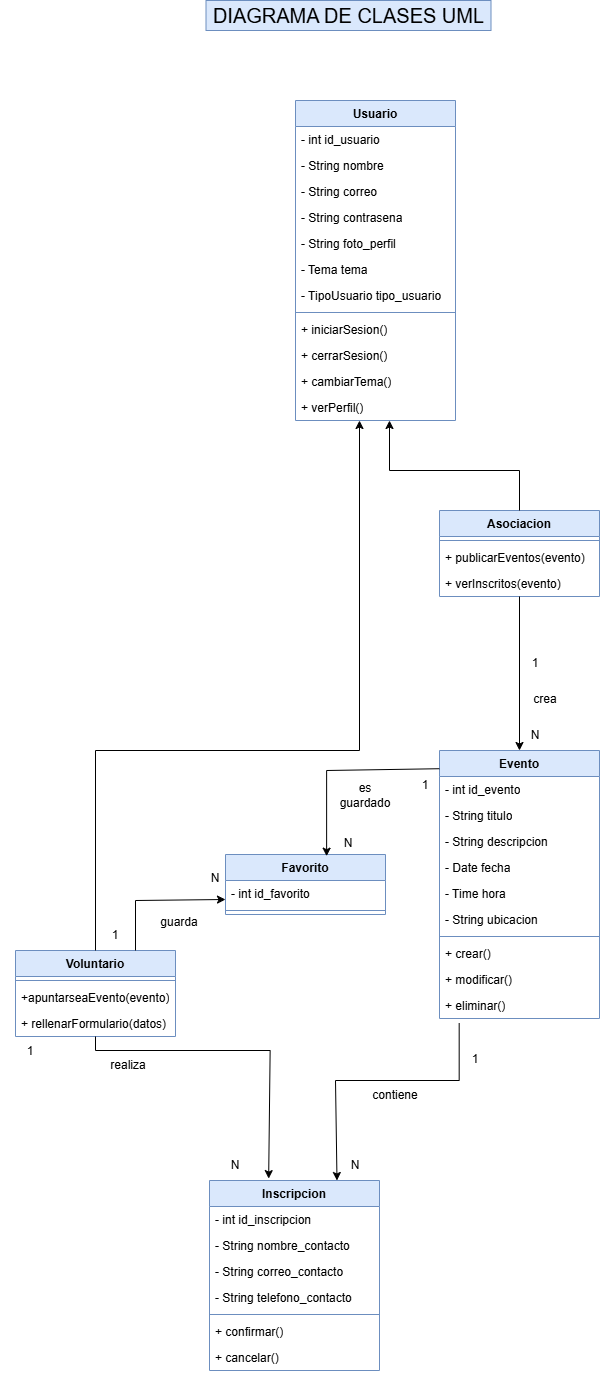

The diagram above was exported from draw.io. Its source (the exported page's mxGraphModel, read from the mxfile embedded in the PNG):
<mxGraphModel dx="1044" dy="1589" grid="1" gridSize="10" guides="1" tooltips="1" connect="1" arrows="1" fold="1" page="1" pageScale="1" pageWidth="850" pageHeight="1100" math="0" shadow="0">
  <root>
    <mxCell id="0" />
    <mxCell id="1" parent="0" />
    <mxCell id="wLewSqzKH1-7TgLVOFtc-1" parent="1" style="text;html=1;whiteSpace=wrap;strokeColor=#6c8ebf;fillColor=#dae8fc;align=center;verticalAlign=middle;rounded=0;" value="&lt;span style=&quot;font-size: 20px;&quot;&gt;DIAGRAMA DE CLASES UML&lt;/span&gt;" vertex="1">
      <mxGeometry height="30" width="285" x="630.5" y="550" as="geometry" />
    </mxCell>
    <mxCell id="wLewSqzKH1-7TgLVOFtc-2" parent="1" style="swimlane;fontStyle=1;align=center;verticalAlign=top;childLayout=stackLayout;horizontal=1;startSize=26;horizontalStack=0;resizeParent=1;resizeParentMax=0;resizeLast=0;collapsible=1;marginBottom=0;whiteSpace=wrap;html=1;fillColor=#dae8fc;strokeColor=#6c8ebf;" value="Usuario" vertex="1">
      <mxGeometry height="320" width="160" x="720" y="650" as="geometry" />
    </mxCell>
    <mxCell id="wLewSqzKH1-7TgLVOFtc-3" parent="wLewSqzKH1-7TgLVOFtc-2" style="text;strokeColor=none;fillColor=none;align=left;verticalAlign=top;spacingLeft=4;spacingRight=4;overflow=hidden;rotatable=0;points=[[0,0.5],[1,0.5]];portConstraint=eastwest;whiteSpace=wrap;html=1;" value="- int id_usuario" vertex="1">
      <mxGeometry height="26" width="160" y="26" as="geometry" />
    </mxCell>
    <mxCell id="wLewSqzKH1-7TgLVOFtc-4" parent="wLewSqzKH1-7TgLVOFtc-2" style="text;strokeColor=none;fillColor=none;align=left;verticalAlign=top;spacingLeft=4;spacingRight=4;overflow=hidden;rotatable=0;points=[[0,0.5],[1,0.5]];portConstraint=eastwest;whiteSpace=wrap;html=1;" value="- String nombre" vertex="1">
      <mxGeometry height="26" width="160" y="52" as="geometry" />
    </mxCell>
    <mxCell id="wLewSqzKH1-7TgLVOFtc-5" parent="wLewSqzKH1-7TgLVOFtc-2" style="text;strokeColor=none;fillColor=none;align=left;verticalAlign=top;spacingLeft=4;spacingRight=4;overflow=hidden;rotatable=0;points=[[0,0.5],[1,0.5]];portConstraint=eastwest;whiteSpace=wrap;html=1;" value="- String correo" vertex="1">
      <mxGeometry height="26" width="160" y="78" as="geometry" />
    </mxCell>
    <mxCell id="wLewSqzKH1-7TgLVOFtc-6" parent="wLewSqzKH1-7TgLVOFtc-2" style="text;strokeColor=none;fillColor=none;align=left;verticalAlign=top;spacingLeft=4;spacingRight=4;overflow=hidden;rotatable=0;points=[[0,0.5],[1,0.5]];portConstraint=eastwest;whiteSpace=wrap;html=1;" value="- String contrasena" vertex="1">
      <mxGeometry height="26" width="160" y="104" as="geometry" />
    </mxCell>
    <mxCell id="wLewSqzKH1-7TgLVOFtc-8" parent="wLewSqzKH1-7TgLVOFtc-2" style="text;strokeColor=none;fillColor=none;align=left;verticalAlign=top;spacingLeft=4;spacingRight=4;overflow=hidden;rotatable=0;points=[[0,0.5],[1,0.5]];portConstraint=eastwest;whiteSpace=wrap;html=1;" value="- String foto_perfil" vertex="1">
      <mxGeometry height="26" width="160" y="130" as="geometry" />
    </mxCell>
    <mxCell id="wLewSqzKH1-7TgLVOFtc-9" parent="wLewSqzKH1-7TgLVOFtc-2" style="text;strokeColor=none;fillColor=none;align=left;verticalAlign=top;spacingLeft=4;spacingRight=4;overflow=hidden;rotatable=0;points=[[0,0.5],[1,0.5]];portConstraint=eastwest;whiteSpace=wrap;html=1;" value="- Tema tema" vertex="1">
      <mxGeometry height="26" width="160" y="156" as="geometry" />
    </mxCell>
    <mxCell id="wLewSqzKH1-7TgLVOFtc-10" parent="wLewSqzKH1-7TgLVOFtc-2" style="text;strokeColor=none;fillColor=none;align=left;verticalAlign=top;spacingLeft=4;spacingRight=4;overflow=hidden;rotatable=0;points=[[0,0.5],[1,0.5]];portConstraint=eastwest;whiteSpace=wrap;html=1;" value="- TipoUsuario tipo_usuario" vertex="1">
      <mxGeometry height="26" width="160" y="182" as="geometry" />
    </mxCell>
    <mxCell id="wLewSqzKH1-7TgLVOFtc-11" parent="wLewSqzKH1-7TgLVOFtc-2" style="line;strokeWidth=1;fillColor=none;align=left;verticalAlign=middle;spacingTop=-1;spacingLeft=3;spacingRight=3;rotatable=0;labelPosition=right;points=[];portConstraint=eastwest;strokeColor=inherit;labelPerimeter=1;" value="" vertex="1">
      <mxGeometry height="8" width="160" y="208" as="geometry" />
    </mxCell>
    <mxCell id="wLewSqzKH1-7TgLVOFtc-12" parent="wLewSqzKH1-7TgLVOFtc-2" style="text;strokeColor=none;fillColor=none;align=left;verticalAlign=top;spacingLeft=4;spacingRight=4;overflow=hidden;rotatable=0;points=[[0,0.5],[1,0.5]];portConstraint=eastwest;whiteSpace=wrap;html=1;" value="+ iniciarSesion()" vertex="1">
      <mxGeometry height="26" width="160" y="216" as="geometry" />
    </mxCell>
    <mxCell id="wLewSqzKH1-7TgLVOFtc-13" parent="wLewSqzKH1-7TgLVOFtc-2" style="text;strokeColor=none;fillColor=none;align=left;verticalAlign=top;spacingLeft=4;spacingRight=4;overflow=hidden;rotatable=0;points=[[0,0.5],[1,0.5]];portConstraint=eastwest;whiteSpace=wrap;html=1;" value="+ cerrarSesion()" vertex="1">
      <mxGeometry height="26" width="160" y="242" as="geometry" />
    </mxCell>
    <mxCell id="wLewSqzKH1-7TgLVOFtc-14" parent="wLewSqzKH1-7TgLVOFtc-2" style="text;strokeColor=none;fillColor=none;align=left;verticalAlign=top;spacingLeft=4;spacingRight=4;overflow=hidden;rotatable=0;points=[[0,0.5],[1,0.5]];portConstraint=eastwest;whiteSpace=wrap;html=1;" value="+ cambiarTema()" vertex="1">
      <mxGeometry height="26" width="160" y="268" as="geometry" />
    </mxCell>
    <mxCell id="wLewSqzKH1-7TgLVOFtc-15" parent="wLewSqzKH1-7TgLVOFtc-2" style="text;strokeColor=none;fillColor=none;align=left;verticalAlign=top;spacingLeft=4;spacingRight=4;overflow=hidden;rotatable=0;points=[[0,0.5],[1,0.5]];portConstraint=eastwest;whiteSpace=wrap;html=1;" value="+ verPerfil()" vertex="1">
      <mxGeometry height="26" width="160" y="294" as="geometry" />
    </mxCell>
    <mxCell id="wLewSqzKH1-7TgLVOFtc-23" parent="1" style="swimlane;fontStyle=1;align=center;verticalAlign=top;childLayout=stackLayout;horizontal=1;startSize=26;horizontalStack=0;resizeParent=1;resizeParentMax=0;resizeLast=0;collapsible=1;marginBottom=0;whiteSpace=wrap;html=1;fillColor=#dae8fc;strokeColor=#6c8ebf;" value="Asociacion" vertex="1">
      <mxGeometry height="86" width="160" x="864" y="1060" as="geometry" />
    </mxCell>
    <mxCell id="wLewSqzKH1-7TgLVOFtc-26" parent="wLewSqzKH1-7TgLVOFtc-23" style="line;strokeWidth=1;fillColor=none;align=left;verticalAlign=middle;spacingTop=-1;spacingLeft=3;spacingRight=3;rotatable=0;labelPosition=right;points=[];portConstraint=eastwest;strokeColor=inherit;labelPerimeter=1;" value="" vertex="1">
      <mxGeometry height="8" width="160" y="26" as="geometry" />
    </mxCell>
    <mxCell id="wLewSqzKH1-7TgLVOFtc-27" parent="wLewSqzKH1-7TgLVOFtc-23" style="text;strokeColor=none;fillColor=none;align=left;verticalAlign=top;spacingLeft=4;spacingRight=4;overflow=hidden;rotatable=0;points=[[0,0.5],[1,0.5]];portConstraint=eastwest;whiteSpace=wrap;html=1;" value="+ publicarEventos(evento)" vertex="1">
      <mxGeometry height="26" width="160" y="34" as="geometry" />
    </mxCell>
    <mxCell id="wLewSqzKH1-7TgLVOFtc-28" parent="wLewSqzKH1-7TgLVOFtc-23" style="text;strokeColor=none;fillColor=none;align=left;verticalAlign=top;spacingLeft=4;spacingRight=4;overflow=hidden;rotatable=0;points=[[0,0.5],[1,0.5]];portConstraint=eastwest;whiteSpace=wrap;html=1;" value="+ verInscritos(evento)" vertex="1">
      <mxGeometry height="26" width="160" y="60" as="geometry" />
    </mxCell>
    <mxCell id="wLewSqzKH1-7TgLVOFtc-29" parent="1" style="swimlane;fontStyle=1;align=center;verticalAlign=top;childLayout=stackLayout;horizontal=1;startSize=26;horizontalStack=0;resizeParent=1;resizeParentMax=0;resizeLast=0;collapsible=1;marginBottom=0;whiteSpace=wrap;html=1;fillColor=#dae8fc;strokeColor=#6c8ebf;" value="Evento" vertex="1">
      <mxGeometry height="268" width="160" x="864" y="1300" as="geometry" />
    </mxCell>
    <mxCell id="wLewSqzKH1-7TgLVOFtc-30" parent="wLewSqzKH1-7TgLVOFtc-29" style="text;strokeColor=none;fillColor=none;align=left;verticalAlign=top;spacingLeft=4;spacingRight=4;overflow=hidden;rotatable=0;points=[[0,0.5],[1,0.5]];portConstraint=eastwest;whiteSpace=wrap;html=1;" value="- int id_evento" vertex="1">
      <mxGeometry height="26" width="160" y="26" as="geometry" />
    </mxCell>
    <mxCell id="wLewSqzKH1-7TgLVOFtc-31" parent="wLewSqzKH1-7TgLVOFtc-29" style="text;strokeColor=none;fillColor=none;align=left;verticalAlign=top;spacingLeft=4;spacingRight=4;overflow=hidden;rotatable=0;points=[[0,0.5],[1,0.5]];portConstraint=eastwest;whiteSpace=wrap;html=1;" value="- String titulo" vertex="1">
      <mxGeometry height="26" width="160" y="52" as="geometry" />
    </mxCell>
    <mxCell id="wLewSqzKH1-7TgLVOFtc-32" parent="wLewSqzKH1-7TgLVOFtc-29" style="text;strokeColor=none;fillColor=none;align=left;verticalAlign=top;spacingLeft=4;spacingRight=4;overflow=hidden;rotatable=0;points=[[0,0.5],[1,0.5]];portConstraint=eastwest;whiteSpace=wrap;html=1;" value="- String descripcion" vertex="1">
      <mxGeometry height="26" width="160" y="78" as="geometry" />
    </mxCell>
    <mxCell id="wLewSqzKH1-7TgLVOFtc-33" parent="wLewSqzKH1-7TgLVOFtc-29" style="text;strokeColor=none;fillColor=none;align=left;verticalAlign=top;spacingLeft=4;spacingRight=4;overflow=hidden;rotatable=0;points=[[0,0.5],[1,0.5]];portConstraint=eastwest;whiteSpace=wrap;html=1;" value="- Date fecha" vertex="1">
      <mxGeometry height="26" width="160" y="104" as="geometry" />
    </mxCell>
    <mxCell id="wLewSqzKH1-7TgLVOFtc-34" parent="wLewSqzKH1-7TgLVOFtc-29" style="text;strokeColor=none;fillColor=none;align=left;verticalAlign=top;spacingLeft=4;spacingRight=4;overflow=hidden;rotatable=0;points=[[0,0.5],[1,0.5]];portConstraint=eastwest;whiteSpace=wrap;html=1;" value="- Time hora" vertex="1">
      <mxGeometry height="26" width="160" y="130" as="geometry" />
    </mxCell>
    <mxCell id="wLewSqzKH1-7TgLVOFtc-35" parent="wLewSqzKH1-7TgLVOFtc-29" style="text;strokeColor=none;fillColor=none;align=left;verticalAlign=top;spacingLeft=4;spacingRight=4;overflow=hidden;rotatable=0;points=[[0,0.5],[1,0.5]];portConstraint=eastwest;whiteSpace=wrap;html=1;" value="- String ubicacion" vertex="1">
      <mxGeometry height="26" width="160" y="156" as="geometry" />
    </mxCell>
    <mxCell id="wLewSqzKH1-7TgLVOFtc-37" parent="wLewSqzKH1-7TgLVOFtc-29" style="line;strokeWidth=1;fillColor=none;align=left;verticalAlign=middle;spacingTop=-1;spacingLeft=3;spacingRight=3;rotatable=0;labelPosition=right;points=[];portConstraint=eastwest;strokeColor=inherit;labelPerimeter=1;" value="" vertex="1">
      <mxGeometry height="8" width="160" y="182" as="geometry" />
    </mxCell>
    <mxCell id="wLewSqzKH1-7TgLVOFtc-38" parent="wLewSqzKH1-7TgLVOFtc-29" style="text;strokeColor=none;fillColor=none;align=left;verticalAlign=top;spacingLeft=4;spacingRight=4;overflow=hidden;rotatable=0;points=[[0,0.5],[1,0.5]];portConstraint=eastwest;whiteSpace=wrap;html=1;" value="+ crear()" vertex="1">
      <mxGeometry height="26" width="160" y="190" as="geometry" />
    </mxCell>
    <mxCell id="wLewSqzKH1-7TgLVOFtc-39" parent="wLewSqzKH1-7TgLVOFtc-29" style="text;strokeColor=none;fillColor=none;align=left;verticalAlign=top;spacingLeft=4;spacingRight=4;overflow=hidden;rotatable=0;points=[[0,0.5],[1,0.5]];portConstraint=eastwest;whiteSpace=wrap;html=1;" value="+ modificar()" vertex="1">
      <mxGeometry height="26" width="160" y="216" as="geometry" />
    </mxCell>
    <mxCell id="wLewSqzKH1-7TgLVOFtc-40" parent="wLewSqzKH1-7TgLVOFtc-29" style="text;strokeColor=none;fillColor=none;align=left;verticalAlign=top;spacingLeft=4;spacingRight=4;overflow=hidden;rotatable=0;points=[[0,0.5],[1,0.5]];portConstraint=eastwest;whiteSpace=wrap;html=1;" value="+ eliminar()" vertex="1">
      <mxGeometry height="26" width="160" y="242" as="geometry" />
    </mxCell>
    <mxCell id="wLewSqzKH1-7TgLVOFtc-41" parent="1" style="swimlane;fontStyle=1;align=center;verticalAlign=top;childLayout=stackLayout;horizontal=1;startSize=26;horizontalStack=0;resizeParent=1;resizeParentMax=0;resizeLast=0;collapsible=1;marginBottom=0;whiteSpace=wrap;html=1;fillColor=#dae8fc;strokeColor=#6c8ebf;" value="Voluntario" vertex="1">
      <mxGeometry height="86" width="160" x="440" y="1500" as="geometry" />
    </mxCell>
    <mxCell id="wLewSqzKH1-7TgLVOFtc-42" parent="wLewSqzKH1-7TgLVOFtc-41" style="line;strokeWidth=1;fillColor=none;align=left;verticalAlign=middle;spacingTop=-1;spacingLeft=3;spacingRight=3;rotatable=0;labelPosition=right;points=[];portConstraint=eastwest;strokeColor=inherit;labelPerimeter=1;" value="" vertex="1">
      <mxGeometry height="8" width="160" y="26" as="geometry" />
    </mxCell>
    <mxCell id="wLewSqzKH1-7TgLVOFtc-43" parent="wLewSqzKH1-7TgLVOFtc-41" style="text;strokeColor=none;fillColor=none;align=left;verticalAlign=top;spacingLeft=4;spacingRight=4;overflow=hidden;rotatable=0;points=[[0,0.5],[1,0.5]];portConstraint=eastwest;whiteSpace=wrap;html=1;" value="+apuntarseaEvento(evento)" vertex="1">
      <mxGeometry height="26" width="160" y="34" as="geometry" />
    </mxCell>
    <mxCell id="wLewSqzKH1-7TgLVOFtc-44" parent="wLewSqzKH1-7TgLVOFtc-41" style="text;strokeColor=none;fillColor=none;align=left;verticalAlign=top;spacingLeft=4;spacingRight=4;overflow=hidden;rotatable=0;points=[[0,0.5],[1,0.5]];portConstraint=eastwest;whiteSpace=wrap;html=1;" value="+ rellenarFormulario(datos)" vertex="1">
      <mxGeometry height="26" width="160" y="60" as="geometry" />
    </mxCell>
    <mxCell id="wLewSqzKH1-7TgLVOFtc-45" parent="1" style="swimlane;fontStyle=1;align=center;verticalAlign=top;childLayout=stackLayout;horizontal=1;startSize=26;horizontalStack=0;resizeParent=1;resizeParentMax=0;resizeLast=0;collapsible=1;marginBottom=0;whiteSpace=wrap;html=1;fillColor=#dae8fc;strokeColor=#6c8ebf;" value="Inscripcion" vertex="1">
      <mxGeometry height="190" width="170" x="634" y="1730" as="geometry" />
    </mxCell>
    <mxCell id="wLewSqzKH1-7TgLVOFtc-46" parent="wLewSqzKH1-7TgLVOFtc-45" style="text;strokeColor=none;fillColor=none;align=left;verticalAlign=top;spacingLeft=4;spacingRight=4;overflow=hidden;rotatable=0;points=[[0,0.5],[1,0.5]];portConstraint=eastwest;whiteSpace=wrap;html=1;" value="- int id_inscripcion" vertex="1">
      <mxGeometry height="26" width="170" y="26" as="geometry" />
    </mxCell>
    <mxCell id="wLewSqzKH1-7TgLVOFtc-47" parent="wLewSqzKH1-7TgLVOFtc-45" style="text;strokeColor=none;fillColor=none;align=left;verticalAlign=top;spacingLeft=4;spacingRight=4;overflow=hidden;rotatable=0;points=[[0,0.5],[1,0.5]];portConstraint=eastwest;whiteSpace=wrap;html=1;" value="- String nombre_contacto" vertex="1">
      <mxGeometry height="26" width="170" y="52" as="geometry" />
    </mxCell>
    <mxCell id="wLewSqzKH1-7TgLVOFtc-48" parent="wLewSqzKH1-7TgLVOFtc-45" style="text;strokeColor=none;fillColor=none;align=left;verticalAlign=top;spacingLeft=4;spacingRight=4;overflow=hidden;rotatable=0;points=[[0,0.5],[1,0.5]];portConstraint=eastwest;whiteSpace=wrap;html=1;" value="- String correo_contacto" vertex="1">
      <mxGeometry height="26" width="170" y="78" as="geometry" />
    </mxCell>
    <mxCell id="wLewSqzKH1-7TgLVOFtc-49" parent="wLewSqzKH1-7TgLVOFtc-45" style="text;strokeColor=none;fillColor=none;align=left;verticalAlign=top;spacingLeft=4;spacingRight=4;overflow=hidden;rotatable=0;points=[[0,0.5],[1,0.5]];portConstraint=eastwest;whiteSpace=wrap;html=1;" value="- String telefono_contacto" vertex="1">
      <mxGeometry height="26" width="170" y="104" as="geometry" />
    </mxCell>
    <mxCell id="wLewSqzKH1-7TgLVOFtc-51" parent="wLewSqzKH1-7TgLVOFtc-45" style="line;strokeWidth=1;fillColor=none;align=left;verticalAlign=middle;spacingTop=-1;spacingLeft=3;spacingRight=3;rotatable=0;labelPosition=right;points=[];portConstraint=eastwest;strokeColor=inherit;labelPerimeter=1;" value="" vertex="1">
      <mxGeometry height="8" width="170" y="130" as="geometry" />
    </mxCell>
    <mxCell id="wLewSqzKH1-7TgLVOFtc-52" parent="wLewSqzKH1-7TgLVOFtc-45" style="text;strokeColor=none;fillColor=none;align=left;verticalAlign=top;spacingLeft=4;spacingRight=4;overflow=hidden;rotatable=0;points=[[0,0.5],[1,0.5]];portConstraint=eastwest;whiteSpace=wrap;html=1;" value="+ confirmar()" vertex="1">
      <mxGeometry height="26" width="170" y="138" as="geometry" />
    </mxCell>
    <mxCell id="wLewSqzKH1-7TgLVOFtc-53" parent="wLewSqzKH1-7TgLVOFtc-45" style="text;strokeColor=none;fillColor=none;align=left;verticalAlign=top;spacingLeft=4;spacingRight=4;overflow=hidden;rotatable=0;points=[[0,0.5],[1,0.5]];portConstraint=eastwest;whiteSpace=wrap;html=1;" value="+ cancelar()" vertex="1">
      <mxGeometry height="26" width="170" y="164" as="geometry" />
    </mxCell>
    <mxCell id="wLewSqzKH1-7TgLVOFtc-55" edge="1" parent="1" source="wLewSqzKH1-7TgLVOFtc-23" style="endArrow=classic;html=1;rounded=0;defaultLabelBackgroundColor=page;exitX=0.5;exitY=0;exitDx=0;exitDy=0;" value="">
      <mxGeometry height="50" relative="1" width="50" x="-0.2182" as="geometry">
        <Array as="points">
          <mxPoint x="944" y="1020" />
          <mxPoint x="814" y="1020" />
        </Array>
        <mxPoint x="944" y="1080" as="sourcePoint" />
        <mxPoint x="814" y="970" as="targetPoint" />
      </mxGeometry>
    </mxCell>
    <mxCell id="wLewSqzKH1-7TgLVOFtc-56" edge="1" parent="1" source="wLewSqzKH1-7TgLVOFtc-23" style="endArrow=classic;html=1;rounded=0;defaultLabelBackgroundColor=page;exitX=0.5;exitY=1;exitDx=0;exitDy=0;entryX=0.5;entryY=0;entryDx=0;entryDy=0;" target="wLewSqzKH1-7TgLVOFtc-29" value="">
      <mxGeometry height="50" relative="1" width="50" as="geometry">
        <mxPoint x="1044" y="1270" as="sourcePoint" />
        <mxPoint x="1094" y="1220" as="targetPoint" />
      </mxGeometry>
    </mxCell>
    <mxCell id="wLewSqzKH1-7TgLVOFtc-57" edge="1" parent="1" source="wLewSqzKH1-7TgLVOFtc-41" style="endArrow=classic;html=1;rounded=0;defaultLabelBackgroundColor=page;entryX=0.348;entryY=-0.01;entryDx=0;entryDy=0;entryPerimeter=0;exitX=0.5;exitY=1;exitDx=0;exitDy=0;" target="wLewSqzKH1-7TgLVOFtc-45" value="">
      <mxGeometry height="50" relative="1" width="50" x="0.193" as="geometry">
        <Array as="points">
          <mxPoint x="520" y="1600" />
          <mxPoint x="694.64" y="1600" />
        </Array>
        <mxPoint x="634" y="1590" as="sourcePoint" />
        <mxPoint x="634" y="1586" as="targetPoint" />
      </mxGeometry>
    </mxCell>
    <mxCell id="wLewSqzKH1-7TgLVOFtc-58" edge="1" parent="1" source="wLewSqzKH1-7TgLVOFtc-41" style="endArrow=classic;html=1;rounded=0;defaultLabelBackgroundColor=page;exitX=0.5;exitY=0;exitDx=0;exitDy=0;" value="">
      <mxGeometry height="50" relative="1" width="50" x="-0.4484" as="geometry">
        <Array as="points">
          <mxPoint x="520" y="1300" />
          <mxPoint x="784" y="1300" />
        </Array>
        <mxPoint x="624" y="1500" as="sourcePoint" />
        <mxPoint x="784" y="970" as="targetPoint" />
      </mxGeometry>
    </mxCell>
    <mxCell id="wLewSqzKH1-7TgLVOFtc-75" parent="1" style="text;html=1;whiteSpace=wrap;strokeColor=none;fillColor=none;align=center;verticalAlign=middle;rounded=0;" value="contiene" vertex="1">
      <mxGeometry height="30" width="60" x="790" y="1630" as="geometry" />
    </mxCell>
    <mxCell id="wLewSqzKH1-7TgLVOFtc-76" edge="1" parent="1" source="wLewSqzKH1-7TgLVOFtc-40" style="endArrow=classic;html=1;rounded=0;defaultLabelBackgroundColor=page;exitX=0.123;exitY=1.178;exitDx=0;exitDy=0;exitPerimeter=0;entryX=0.75;entryY=0;entryDx=0;entryDy=0;" target="wLewSqzKH1-7TgLVOFtc-45" value="">
      <mxGeometry height="50" relative="1" width="50" x="0.0193" as="geometry">
        <Array as="points">
          <mxPoint x="883.6800000000001" y="1630" />
          <mxPoint x="760" y="1630" />
        </Array>
        <mxPoint x="810" y="1710" as="sourcePoint" />
        <mxPoint x="860" y="1660" as="targetPoint" />
      </mxGeometry>
    </mxCell>
    <mxCell id="wLewSqzKH1-7TgLVOFtc-77" parent="1" style="text;html=1;whiteSpace=wrap;strokeColor=none;fillColor=none;align=center;verticalAlign=middle;rounded=0;" value="1" vertex="1">
      <mxGeometry height="30" width="60" x="870" y="1594" as="geometry" />
    </mxCell>
    <mxCell id="wLewSqzKH1-7TgLVOFtc-78" parent="1" style="text;html=1;whiteSpace=wrap;strokeColor=none;fillColor=none;align=center;verticalAlign=middle;rounded=0;" value="N" vertex="1">
      <mxGeometry height="30" width="60" x="750" y="1700" as="geometry" />
    </mxCell>
    <mxCell id="wLewSqzKH1-7TgLVOFtc-79" parent="1" style="text;html=1;whiteSpace=wrap;strokeColor=none;fillColor=none;align=center;verticalAlign=middle;rounded=0;" value="realiza" vertex="1">
      <mxGeometry height="30" width="60" x="523" y="1600" as="geometry" />
    </mxCell>
    <mxCell id="wLewSqzKH1-7TgLVOFtc-80" parent="1" style="text;html=1;whiteSpace=wrap;strokeColor=none;fillColor=none;align=center;verticalAlign=middle;rounded=0;" value="1" vertex="1">
      <mxGeometry height="30" width="60" x="425" y="1586" as="geometry" />
    </mxCell>
    <mxCell id="wLewSqzKH1-7TgLVOFtc-81" parent="1" style="text;html=1;whiteSpace=wrap;strokeColor=none;fillColor=none;align=center;verticalAlign=middle;rounded=0;" value="N" vertex="1">
      <mxGeometry height="30" width="60" x="630" y="1700" as="geometry" />
    </mxCell>
    <mxCell id="wLewSqzKH1-7TgLVOFtc-85" parent="1" style="text;html=1;whiteSpace=wrap;strokeColor=none;fillColor=none;align=center;verticalAlign=middle;rounded=0;" value="crea" vertex="1">
      <mxGeometry height="30" width="60" x="940" y="1234" as="geometry" />
    </mxCell>
    <mxCell id="wLewSqzKH1-7TgLVOFtc-86" parent="1" style="text;html=1;whiteSpace=wrap;strokeColor=none;fillColor=none;align=center;verticalAlign=middle;rounded=0;" value="1" vertex="1">
      <mxGeometry height="30" width="60" x="930" y="1198" as="geometry" />
    </mxCell>
    <mxCell id="wLewSqzKH1-7TgLVOFtc-87" parent="1" style="text;html=1;whiteSpace=wrap;strokeColor=none;fillColor=none;align=center;verticalAlign=middle;rounded=0;" value="N" vertex="1">
      <mxGeometry height="30" width="60" x="930" y="1270" as="geometry" />
    </mxCell>
    <mxCell id="u5J4azNddB1mAaiiPMUT-2" parent="1" style="swimlane;fontStyle=1;align=center;verticalAlign=top;childLayout=stackLayout;horizontal=1;startSize=26;horizontalStack=0;resizeParent=1;resizeParentMax=0;resizeLast=0;collapsible=1;marginBottom=0;whiteSpace=wrap;html=1;fillColor=#dae8fc;strokeColor=#6c8ebf;" value="Favorito" vertex="1">
      <mxGeometry height="60" width="160" x="650" y="1404" as="geometry" />
    </mxCell>
    <mxCell id="u5J4azNddB1mAaiiPMUT-3" parent="u5J4azNddB1mAaiiPMUT-2" style="text;strokeColor=none;fillColor=none;align=left;verticalAlign=top;spacingLeft=4;spacingRight=4;overflow=hidden;rotatable=0;points=[[0,0.5],[1,0.5]];portConstraint=eastwest;whiteSpace=wrap;html=1;" value="- int id_favorito" vertex="1">
      <mxGeometry height="26" width="160" y="26" as="geometry" />
    </mxCell>
    <mxCell id="u5J4azNddB1mAaiiPMUT-5" parent="u5J4azNddB1mAaiiPMUT-2" style="line;strokeWidth=1;fillColor=none;align=left;verticalAlign=middle;spacingTop=-1;spacingLeft=3;spacingRight=3;rotatable=0;labelPosition=right;points=[];portConstraint=eastwest;strokeColor=inherit;labelPerimeter=1;" value="" vertex="1">
      <mxGeometry height="8" width="160" y="52" as="geometry" />
    </mxCell>
    <mxCell id="u5J4azNddB1mAaiiPMUT-6" parent="1" style="text;html=1;whiteSpace=wrap;strokeColor=none;fillColor=none;align=center;verticalAlign=middle;rounded=0;" value="1" vertex="1">
      <mxGeometry height="30" width="60" x="510" y="1470" as="geometry" />
    </mxCell>
    <mxCell id="u5J4azNddB1mAaiiPMUT-7" parent="1" style="text;html=1;whiteSpace=wrap;strokeColor=none;fillColor=none;align=center;verticalAlign=middle;rounded=0;" value="N" vertex="1">
      <mxGeometry height="30" width="60" x="610" y="1413" as="geometry" />
    </mxCell>
    <mxCell id="u5J4azNddB1mAaiiPMUT-9" edge="1" parent="1" source="wLewSqzKH1-7TgLVOFtc-41" style="endArrow=classic;html=1;rounded=0;defaultLabelBackgroundColor=page;exitX=0.75;exitY=0;exitDx=0;exitDy=0;entryX=0;entryY=0.75;entryDx=0;entryDy=0;" target="u5J4azNddB1mAaiiPMUT-2" value="">
      <mxGeometry height="50" relative="1" width="50" as="geometry">
        <Array as="points">
          <mxPoint x="560" y="1450" />
        </Array>
        <mxPoint x="580" y="1450" as="sourcePoint" />
        <mxPoint x="700" y="1340" as="targetPoint" />
      </mxGeometry>
    </mxCell>
    <mxCell id="u5J4azNddB1mAaiiPMUT-10" edge="1" parent="1" source="wLewSqzKH1-7TgLVOFtc-29" style="endArrow=classic;html=1;rounded=0;defaultLabelBackgroundColor=page;exitX=-0.001;exitY=0.068;exitDx=0;exitDy=0;exitPerimeter=0;entryX=0.632;entryY=0.028;entryDx=0;entryDy=0;entryPerimeter=0;" target="u5J4azNddB1mAaiiPMUT-2" value="">
      <mxGeometry height="50" relative="1" width="50" x="-0.0021" as="geometry">
        <Array as="points">
          <mxPoint x="751.12" y="1320" />
        </Array>
        <mxPoint x="720" y="1380" as="sourcePoint" />
        <mxPoint x="770" y="1330" as="targetPoint" />
      </mxGeometry>
    </mxCell>
    <mxCell id="u5J4azNddB1mAaiiPMUT-11" parent="1" style="text;html=1;whiteSpace=wrap;strokeColor=none;fillColor=none;align=center;verticalAlign=middle;rounded=0;" value="guarda" vertex="1">
      <mxGeometry height="30" width="60" x="574" y="1457" as="geometry" />
    </mxCell>
    <mxCell id="u5J4azNddB1mAaiiPMUT-12" parent="1" style="text;html=1;whiteSpace=wrap;strokeColor=none;fillColor=none;align=center;verticalAlign=middle;rounded=0;" value="1" vertex="1">
      <mxGeometry height="30" width="60" x="820" y="1320" as="geometry" />
    </mxCell>
    <mxCell id="u5J4azNddB1mAaiiPMUT-13" parent="1" style="text;html=1;whiteSpace=wrap;strokeColor=none;fillColor=none;align=center;verticalAlign=middle;rounded=0;" value="N" vertex="1">
      <mxGeometry height="30" width="60" x="743" y="1378" as="geometry" />
    </mxCell>
    <mxCell id="u5J4azNddB1mAaiiPMUT-14" parent="1" style="text;html=1;whiteSpace=wrap;strokeColor=none;fillColor=none;align=center;verticalAlign=middle;rounded=0;" value="es guardado" vertex="1">
      <mxGeometry height="30" width="60" x="760" y="1330" as="geometry" />
    </mxCell>
  </root>
</mxGraphModel>